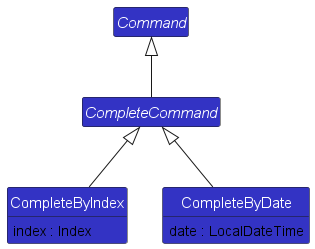

The diagram above was rendered by PlantUML. Its source (embedded in the PNG):
@startuml
hide empty methods
hide empty attributes
hide circle
skinparam class {
  BackgroundColor #3333C4
  FontColor #FFFFFF
     FontSize 15
}

abstract class CompleteCommand {}

class CompleteByDate {
    date : LocalDateTime
}

class CompleteByIndex {
    index : Index
}

abstract class Command {}

CompleteByDate -up-|> CompleteCommand
CompleteByIndex -up-|> CompleteCommand

CompleteCommand -up-|> Command
CompleteByDate -[hidden]left-> CompleteByIndex

@enduml